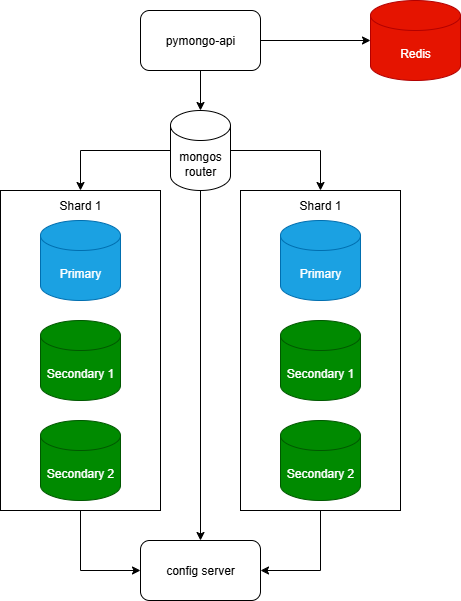

The diagram above was exported from draw.io. Its source (the exported page's mxGraphModel, read from the mxfile embedded in the PNG):
<mxGraphModel dx="1042" dy="535" grid="1" gridSize="10" guides="1" tooltips="1" connect="1" arrows="1" fold="1" page="1" pageScale="1" pageWidth="1169" pageHeight="827" math="0" shadow="0">
  <root>
    <mxCell id="0" />
    <mxCell id="1" parent="0" />
    <mxCell id="kn0jL93G-Lw_tTjibuzb-13" value="" style="rounded=0;whiteSpace=wrap;html=1;" vertex="1" parent="1">
      <mxGeometry x="340" y="310" width="160" height="320" as="geometry" />
    </mxCell>
    <mxCell id="kn0jL93G-Lw_tTjibuzb-9" style="edgeStyle=orthogonalEdgeStyle;rounded=0;orthogonalLoop=1;jettySize=auto;html=1;entryX=0.5;entryY=0;entryDx=0;entryDy=0;" edge="1" parent="1" source="zA23MoTUsTF4_91t8viU-2" target="kn0jL93G-Lw_tTjibuzb-8">
      <mxGeometry relative="1" as="geometry" />
    </mxCell>
    <mxCell id="kn0jL93G-Lw_tTjibuzb-29" style="edgeStyle=orthogonalEdgeStyle;rounded=0;orthogonalLoop=1;jettySize=auto;html=1;entryX=0.5;entryY=0;entryDx=0;entryDy=0;" edge="1" parent="1" source="zA23MoTUsTF4_91t8viU-2" target="kn0jL93G-Lw_tTjibuzb-28">
      <mxGeometry relative="1" as="geometry" />
    </mxCell>
    <mxCell id="zA23MoTUsTF4_91t8viU-2" value="mongos router" style="shape=cylinder3;whiteSpace=wrap;html=1;boundedLbl=1;backgroundOutline=1;size=15;" parent="1" vertex="1">
      <mxGeometry x="510" y="230" width="60" height="80" as="geometry" />
    </mxCell>
    <mxCell id="kn0jL93G-Lw_tTjibuzb-2" style="edgeStyle=orthogonalEdgeStyle;rounded=0;orthogonalLoop=1;jettySize=auto;html=1;" edge="1" parent="1" source="zA23MoTUsTF4_91t8viU-3" target="zA23MoTUsTF4_91t8viU-2">
      <mxGeometry relative="1" as="geometry" />
    </mxCell>
    <mxCell id="zA23MoTUsTF4_91t8viU-3" value="pymongo-api" style="rounded=1;whiteSpace=wrap;html=1;" parent="1" vertex="1">
      <mxGeometry x="480" y="130" width="120" height="60" as="geometry" />
    </mxCell>
    <mxCell id="kn0jL93G-Lw_tTjibuzb-11" style="edgeStyle=orthogonalEdgeStyle;rounded=0;orthogonalLoop=1;jettySize=auto;html=1;entryX=0;entryY=0.5;entryDx=0;entryDy=0;exitX=0.5;exitY=1;exitDx=0;exitDy=0;" edge="1" parent="1" source="kn0jL93G-Lw_tTjibuzb-13" target="kn0jL93G-Lw_tTjibuzb-8">
      <mxGeometry relative="1" as="geometry" />
    </mxCell>
    <mxCell id="kn0jL93G-Lw_tTjibuzb-3" value="Secondary 2" style="shape=cylinder3;whiteSpace=wrap;html=1;boundedLbl=1;backgroundOutline=1;size=15;fillColor=#008a00;fontColor=#ffffff;strokeColor=#005700;" vertex="1" parent="1">
      <mxGeometry x="380" y="540" width="80" height="80" as="geometry" />
    </mxCell>
    <mxCell id="kn0jL93G-Lw_tTjibuzb-7" style="edgeStyle=orthogonalEdgeStyle;rounded=0;orthogonalLoop=1;jettySize=auto;html=1;entryX=0.5;entryY=0;entryDx=0;entryDy=0;" edge="1" parent="1" source="zA23MoTUsTF4_91t8viU-2" target="kn0jL93G-Lw_tTjibuzb-13">
      <mxGeometry relative="1" as="geometry" />
    </mxCell>
    <mxCell id="kn0jL93G-Lw_tTjibuzb-8" value="config server" style="rounded=1;whiteSpace=wrap;html=1;" vertex="1" parent="1">
      <mxGeometry x="480" y="660" width="120" height="60" as="geometry" />
    </mxCell>
    <mxCell id="kn0jL93G-Lw_tTjibuzb-14" value="Secondary 1" style="shape=cylinder3;whiteSpace=wrap;html=1;boundedLbl=1;backgroundOutline=1;size=15;fillColor=#008a00;fontColor=#ffffff;strokeColor=#005700;" vertex="1" parent="1">
      <mxGeometry x="380" y="440" width="80" height="80" as="geometry" />
    </mxCell>
    <mxCell id="kn0jL93G-Lw_tTjibuzb-15" value="Primary" style="shape=cylinder3;whiteSpace=wrap;html=1;boundedLbl=1;backgroundOutline=1;size=15;fillColor=#1ba1e2;fontColor=#ffffff;strokeColor=#006EAF;" vertex="1" parent="1">
      <mxGeometry x="380" y="340" width="80" height="80" as="geometry" />
    </mxCell>
    <mxCell id="kn0jL93G-Lw_tTjibuzb-16" value="Shard 1" style="text;html=1;align=center;verticalAlign=middle;whiteSpace=wrap;rounded=0;" vertex="1" parent="1">
      <mxGeometry x="390" y="310" width="60" height="30" as="geometry" />
    </mxCell>
    <mxCell id="kn0jL93G-Lw_tTjibuzb-30" style="edgeStyle=orthogonalEdgeStyle;rounded=0;orthogonalLoop=1;jettySize=auto;html=1;entryX=1;entryY=0.5;entryDx=0;entryDy=0;" edge="1" parent="1" source="kn0jL93G-Lw_tTjibuzb-24" target="kn0jL93G-Lw_tTjibuzb-8">
      <mxGeometry relative="1" as="geometry" />
    </mxCell>
    <mxCell id="kn0jL93G-Lw_tTjibuzb-24" value="" style="rounded=0;whiteSpace=wrap;html=1;" vertex="1" parent="1">
      <mxGeometry x="580" y="310" width="160" height="320" as="geometry" />
    </mxCell>
    <mxCell id="kn0jL93G-Lw_tTjibuzb-25" value="Secondary 2" style="shape=cylinder3;whiteSpace=wrap;html=1;boundedLbl=1;backgroundOutline=1;size=15;fillColor=#008a00;fontColor=#ffffff;strokeColor=#005700;" vertex="1" parent="1">
      <mxGeometry x="620" y="540" width="80" height="80" as="geometry" />
    </mxCell>
    <mxCell id="kn0jL93G-Lw_tTjibuzb-26" value="Secondary 1" style="shape=cylinder3;whiteSpace=wrap;html=1;boundedLbl=1;backgroundOutline=1;size=15;fillColor=#008a00;fontColor=#ffffff;strokeColor=#005700;" vertex="1" parent="1">
      <mxGeometry x="620" y="440" width="80" height="80" as="geometry" />
    </mxCell>
    <mxCell id="kn0jL93G-Lw_tTjibuzb-27" value="Primary" style="shape=cylinder3;whiteSpace=wrap;html=1;boundedLbl=1;backgroundOutline=1;size=15;fillColor=#1ba1e2;fontColor=#ffffff;strokeColor=#006EAF;" vertex="1" parent="1">
      <mxGeometry x="620" y="340" width="80" height="80" as="geometry" />
    </mxCell>
    <mxCell id="kn0jL93G-Lw_tTjibuzb-28" value="Shard 1" style="text;html=1;align=center;verticalAlign=middle;whiteSpace=wrap;rounded=0;" vertex="1" parent="1">
      <mxGeometry x="630" y="310" width="60" height="30" as="geometry" />
    </mxCell>
    <mxCell id="kn0jL93G-Lw_tTjibuzb-31" value="Redis" style="shape=cylinder3;whiteSpace=wrap;html=1;boundedLbl=1;backgroundOutline=1;size=15;fillColor=#e51400;fontColor=#ffffff;strokeColor=#B20000;" vertex="1" parent="1">
      <mxGeometry x="710" y="120" width="90" height="80" as="geometry" />
    </mxCell>
    <mxCell id="kn0jL93G-Lw_tTjibuzb-32" style="edgeStyle=orthogonalEdgeStyle;rounded=0;orthogonalLoop=1;jettySize=auto;html=1;entryX=0;entryY=0.5;entryDx=0;entryDy=0;entryPerimeter=0;" edge="1" parent="1" source="zA23MoTUsTF4_91t8viU-3" target="kn0jL93G-Lw_tTjibuzb-31">
      <mxGeometry relative="1" as="geometry" />
    </mxCell>
  </root>
</mxGraphModel>